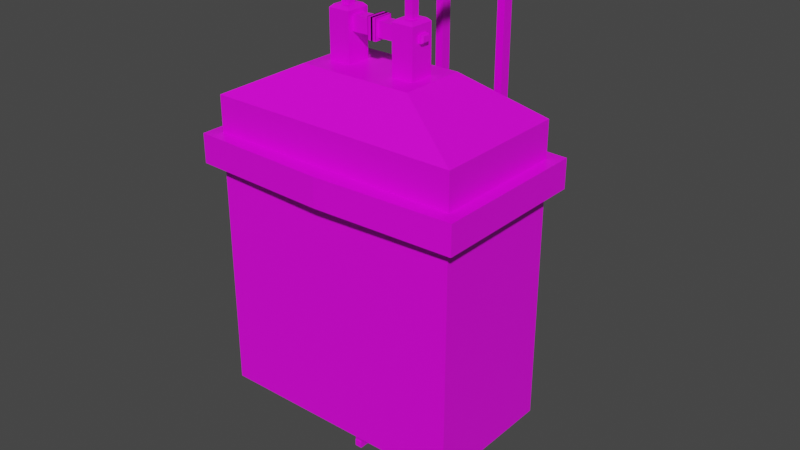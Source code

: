 # Source: Mesh_OxygenTank.blend  (saved by Blender 2.92.15; exported with 4.5.12 LTS)
import bpy
from mathutils import Matrix  # noqa: F401  (used for matrix-valued properties, if any)

bpy.ops.wm.read_factory_settings(use_empty=True)
scene = bpy.context.scene
scene.name = 'Scene'

# ---- collections
col_collection = bpy.data.collections.new('Collection'); scene.collection.children.link(col_collection)

# ---- images (referenced by path relative to the original .blend; pixels are not part of the script)
import os
ASSET_DIR = os.environ.get("B2B_ASSET_DIR", "")  # directory of the original .blend (textures are referenced by path, not embedded)
HERE = os.path.dirname(os.path.abspath(__file__))  # packed textures are extracted next to this script under _unpacked/

def load_image(name, relpath, width, height, colorspace="sRGB"):
    """Load a texture the original file referenced (path relative to the .blend, or extracted next to this script)."""
    p = next((c for c in (os.path.join(HERE, relpath), os.path.join(ASSET_DIR, relpath)) if relpath and os.path.exists(c)), "")
    if p:
        img = bpy.data.images.load(p, check_existing=True)
        img.name = name
    else:  # same state as the original file: an image datablock whose file is absent (Cycles renders it pink)
        img = bpy.data.images.new(name, width, height)
        img.source = "FILE"
        img.filepath = "//" + (relpath or name)
    img.colorspace_settings.name = colorspace
    return img
img_imphenziapalette01_png = load_image('ImphenziaPalette01.png', 'ImphenziaPalette01.png', 1024, 1024, 'sRGB')

# ---- materials (node trees are filled in below, after node groups)
mat_material = bpy.data.materials.new('Material')
mat_material.alpha_threshold = 0.0
mat_material.use_transparent_shadow = False
mat_material.line_color = (0.0, 0.0, 0.0, 1.0)

# ---- material node trees
mat_material.use_nodes = True; mat_material.node_tree.nodes.clear()
_N = mat_material.node_tree.nodes; _L = mat_material.node_tree.links
n0 = _N.new('ShaderNodeOutputMaterial'); n0.name = 'Material Output'; n0.location = (300, 300)
n1 = _N.new('ShaderNodeBsdfPrincipled'); n1.name = 'Principled BSDF'; n1.location = (10, 300)
n1.distribution = 'GGX'
n1.subsurface_method = 'BURLEY'
n1.inputs[2].default_value = 0.4
n1.inputs[3].default_value = 1.45
n1.inputs[27].default_value = (0.0, 0.0, 0.0, 1.0)
n1.inputs[28].default_value = 1.0
n2 = _N.new('ShaderNodeTexImage'); n2.name = 'Image Texture'; n2.location = (-348, 190)
n2.image = img_imphenziapalette01_png
n2.interpolation = 'Closest'
_L.new(n1.outputs[0], n0.inputs[0])
_L.new(n2.outputs[0], n1.inputs[0])
n0.is_active_output = True

# ---- world
world_world = bpy.data.worlds.new('World'); scene.world = world_world
world_world.use_nodes = True; world_world.node_tree.nodes.clear()
_N = world_world.node_tree.nodes; _L = world_world.node_tree.links
n0 = _N.new('ShaderNodeOutputWorld'); n0.name = 'World Output'; n0.location = (300, 300)
n1 = _N.new('ShaderNodeBackground'); n1.name = 'Background'; n1.location = (10, 300)
n1.inputs[0].default_value = (0.05088, 0.05088, 0.05088, 1.0)
_L.new(n1.outputs[0], n0.inputs[0])
n0.is_active_output = True
world_world.color = (0.05088, 0.05088, 0.05088)
world_world.use_sun_shadow = False
world_world.sun_shadow_jitter_overblur = 0.0

# ---- meshes
me_cube = bpy.data.meshes.new('Cube')
me_cube.from_pydata([(0.2549, 0.2599, 2.814), (0.5718, 0.4175, 2.656), (0.2549, -0.03635, 2.814), (0.5718, -0.1939, 2.656), (0.0, -0.1939, 2.656), (0.0, -0.03635, 2.814), (0.0, 0.2599, 2.814), (0.0, 0.4175, 2.656), (0.2674, 0.2523, 1.149), (0.5718, 0.4175, 1.314), (0.2674, -0.02877, 1.149), (0.5718, -0.1939, 1.314), (0.0, 0.4175, 1.314), (0.0, 0.2523, 1.149), (0.0, -0.02877, 1.149), (0.0, -0.1939, 1.314), (0.5718, 0.4175, 2.494), (0.5718, -0.1939, 2.494), (0.0, 0.4175, 2.494), (0.0, -0.1939, 2.494), (0.5718, -0.1939, 2.363), (0.0, -0.1939, 2.363), (0.5718, 0.4175, 2.363), (0.0, 0.4175, 2.363), (0.6276, 0.4732, 2.363), (0.6276, 0.4732, 2.494), (0.0, 0.4963, 2.363), (0.0, 0.4963, 2.494), (0.6276, -0.2497, 2.494), (0.0, -0.2728, 2.494), (0.6276, -0.2497, 2.363), (0.0, -0.2728, 2.363), (0.2032, 0.1665, 2.814), (0.2032, 0.05706, 2.814), (0.1064, 0.05706, 2.814), (0.1064, 0.1665, 2.814), (0.1064, 0.08119, 2.941), (0.1064, 0.1423, 2.941), (0.1064, 0.1423, 3.004), (0.1064, 0.08119, 3.004), (-0.003522, 0.08119, 2.941), (-0.003522, 0.1423, 2.941), (-0.003522, 0.08119, 3.004), (-0.003522, 0.1423, 3.004), (0.2032, 0.1326, 2.954), (0.2032, 0.09092, 2.954), (0.2032, 0.1326, 2.987), (0.2032, 0.09092, 2.987), (0.217, 0.1326, 2.954), (0.2226, 0.127, 2.96), (0.2226, 0.09653, 2.96), (0.217, 0.09092, 2.954), (0.2226, 0.127, 2.982), (0.217, 0.1326, 2.987), (0.217, 0.09092, 2.987), (0.2226, 0.09653, 2.982), (0.2032, 0.1665, 3.022), (0.1902, 0.1535, 3.035), (0.1902, 0.07003, 3.035), (0.2032, 0.05706, 3.022), (0.1064, 0.1665, 3.022), (0.1193, 0.1535, 3.035), (0.1193, 0.07003, 3.035), (0.1064, 0.05706, 3.022), (0.01911, 0.1423, 2.941), (0.01911, 0.1423, 3.004), (0.01911, 0.08119, 2.941), (0.01911, 0.08119, 3.004), (-0.003522, 0.06639, 2.927), (-0.003522, 0.1572, 2.927), (-0.003522, 0.06639, 3.019), (-0.003522, 0.1572, 3.019), (0.01911, 0.1572, 2.927), (0.01911, 0.06639, 2.927), (0.01911, 0.06639, 3.019), (0.01911, 0.1572, 3.019), (-0.003522, 0.06818, 2.928), (-0.003522, 0.1554, 2.928), (-0.003522, 0.06818, 3.017), (-0.003522, 0.1554, 3.017), (0.01911, 0.1554, 2.928), (0.01911, 0.06818, 2.928), (0.01911, 0.06818, 3.017), (0.01911, 0.1554, 3.017), (0.1723, 0.1298, 3.035), (0.1723, 0.09373, 3.035), (0.1373, 0.1298, 3.035), (0.1373, 0.09373, 3.035), (0.1723, 0.1298, 3.268), (0.1723, 0.09373, 3.268), (0.1373, 0.1298, 3.268), (0.1373, 0.09373, 3.268), (0.1723, 0.1298, 3.235), (0.1373, 0.1298, 3.235), (0.1723, 0.1298, 3.265), (0.1373, 0.1298, 3.265), (0.1373, 0.7346, 3.235), (0.1723, 0.7346, 3.235), (0.1373, 0.7346, 3.265), (0.1723, 0.7346, 3.265), (0.1723, 0.676, 3.235), (0.1373, 0.676, 3.235), (0.1373, 0.7265, 3.235), (0.1723, 0.7265, 3.235), (0.1373, 0.676, 0.9234), (0.1723, 0.676, 0.9234), (0.1373, 0.7265, 0.9234), (0.1723, 0.7265, 0.9234), (0.1723, 0.676, 0.9364), (0.1373, 0.676, 0.9364), (0.1373, 0.676, 0.9683), (0.1723, 0.676, 0.9683), (0.1373, 0.116, 0.9364), (0.1723, 0.116, 0.9364), (0.1373, 0.116, 0.9683), (0.1723, 0.116, 0.9683), (0.1373, 0.1183, 0.9683), (0.1723, 0.1183, 0.9683), (0.1373, 0.1745, 0.9683), (0.1723, 0.1745, 0.9683), (0.1373, 0.1183, 1.195), (0.1723, 0.1183, 1.195), (0.1373, 0.1745, 1.195), (0.1723, 0.1745, 1.195), (0.2264, 0.1994, 1.149), (0.2264, 0.0747, 1.149), (0.0849, 0.1994, 1.149), (0.0849, 0.0747, 1.149), (0.0849, 0.0747, 1.128), (0.1171, 0.1069, 1.096), (0.1942, 0.1069, 1.096), (0.2264, 0.0747, 1.128), (0.1942, 0.1672, 1.096), (0.2264, 0.1994, 1.128), (0.1171, 0.1672, 1.096), (0.0849, 0.1994, 1.128)], [], [(18, 7, 1, 16), (0, 6, 5, 2), (13, 8, 10, 14), (0, 2, 3, 1), (6, 0, 1, 7), (2, 5, 4, 3), (17, 3, 4, 19), (14, 10, 11, 15), (10, 8, 9, 11), (8, 13, 12, 9), (16, 1, 3, 17), (18, 16, 25, 27), (21, 20, 30, 31), (17, 19, 29, 28), (12, 23, 22, 9), (11, 20, 21, 15), (9, 22, 20, 11), (24, 25, 28, 30), (30, 28, 29, 31), (26, 27, 25, 24), (16, 17, 28, 25), (20, 22, 24, 30), (22, 23, 26, 24), (32, 33, 34, 35), (32, 35, 60, 56), (34, 33, 59, 63), (35, 34, 63, 60), (57, 61, 62, 58), (37, 38, 39, 36), (41, 40, 42, 43), (40, 41, 69, 68), (41, 43, 71, 69), (67, 65, 75, 74), (64, 66, 73, 72), (45, 47, 46, 44), (44, 46, 53, 48), (47, 45, 51, 54), (50, 49, 52, 55), (46, 47, 54, 53), (49, 50, 51, 48), (53, 54, 55, 52), (52, 49, 48, 53), (50, 55, 54, 51), (45, 44, 48, 51), (57, 58, 59, 56), (61, 57, 56, 60), (58, 62, 63, 59), (62, 61, 60, 63), (33, 32, 56, 59), (39, 38, 65, 67), (36, 39, 67, 66), (37, 36, 66, 64), (38, 37, 64, 65), (72, 73, 81, 80), (71, 70, 78, 79), (70, 68, 76, 78), (73, 74, 82, 81), (65, 64, 72, 75), (66, 67, 74, 73), (42, 40, 68, 70), (43, 42, 70, 71), (83, 80, 77, 79), (80, 81, 76, 77), (81, 82, 78, 76), (82, 83, 79, 78), (74, 75, 83, 82), (69, 71, 79, 77), (75, 72, 80, 83), (68, 69, 77, 76), (84, 85, 87, 86), (88, 90, 91, 89), (87, 85, 89, 91), (85, 84, 88, 89), (86, 87, 91, 90), (84, 86, 90, 88), (92, 94, 95, 93), (97, 96, 98, 99), (93, 95, 98, 96), (95, 94, 99, 98), (94, 92, 97, 99), (92, 93, 96, 97), (100, 103, 102, 101), (105, 104, 106, 107), (101, 102, 106, 104), (100, 101, 104, 105), (103, 100, 105, 107), (102, 103, 107, 106), (108, 111, 110, 109), (113, 112, 114, 115), (111, 108, 113, 115), (110, 111, 115, 114), (109, 110, 114, 112), (108, 109, 112, 113), (116, 118, 119, 117), (120, 121, 123, 122), (117, 119, 123, 121), (116, 117, 121, 120), (118, 116, 120, 122), (119, 118, 122, 123), (126, 127, 125, 124), (127, 126, 135, 128), (124, 125, 131, 133), (126, 124, 133, 135), (134, 132, 130, 129), (129, 130, 131, 128), (130, 132, 133, 131), (132, 134, 135, 133), (134, 129, 128, 135), (125, 127, 128, 131)])
_uv = me_cube.uv_layers.new(name='UVMap')
_uv.uv.foreach_set('vector', [0.04478, 0.9473, 0.04535, 0.9473, 0.04535, 0.9502, 0.04478, 0.9502, 0.04671, 0.9517, 0.04884, 0.9517, 0.04884, 0.9545, 0.04671, 0.9545, 0.0371, 0.9518, 0.03919, 0.9518, 0.03919, 0.9545, 0.0371, 0.9545, 0.04671, 0.9517, 0.04671, 0.9545, 0.04535, 0.9561, 0.04535, 0.9502, 0.04884, 0.9517, 0.04671, 0.9517, 0.0459, 0.9502, 0.04884, 0.9502, 0.04671, 0.9545, 0.04884, 0.9545, 0.04884, 0.9561, 0.0459, 0.9561, 0.04478, 0.9561, 0.04535, 0.9561, 0.04535, 0.959, 0.04478, 0.959, 0.0371, 0.9545, 0.03919, 0.9545, 0.04004, 0.9561, 0.0371, 0.9561, 0.03919, 0.9545, 0.03919, 0.9518, 0.04062, 0.9502, 0.04062, 0.9561, 0.03919, 0.9518, 0.0371, 0.9518, 0.0371, 0.9502, 0.04004, 0.9502, 0.04478, 0.9502, 0.04535, 0.9502, 0.04535, 0.9561, 0.04478, 0.9561, 0.4393, 0.6582, 0.4393, 0.6611, 0.4393, 0.6611, 0.4393, 0.6582, 0.4388, 0.6699, 0.4388, 0.667, 0.4388, 0.667, 0.4388, 0.6699, 0.4393, 0.667, 0.4393, 0.6699, 0.4393, 0.6699, 0.4393, 0.667, 0.04062, 0.9473, 0.04431, 0.9473, 0.04431, 0.9502, 0.04062, 0.9502, 0.04062, 0.9561, 0.04431, 0.9561, 0.04431, 0.959, 0.04062, 0.959, 0.04062, 0.9502, 0.04431, 0.9502, 0.04431, 0.9561, 0.04062, 0.9561, 0.4388, 0.6611, 0.4393, 0.6611, 0.4393, 0.667, 0.4388, 0.667, 0.4388, 0.667, 0.4393, 0.667, 0.4393, 0.6699, 0.4388, 0.6699, 0.4388, 0.6582, 0.4393, 0.6582, 0.4393, 0.6611, 0.4388, 0.6611, 0.4393, 0.6611, 0.4393, 0.667, 0.4393, 0.667, 0.4393, 0.6611, 0.4388, 0.667, 0.4388, 0.6611, 0.4388, 0.6611, 0.4388, 0.667, 0.4388, 0.6611, 0.4388, 0.6582, 0.4388, 0.6582, 0.4388, 0.6611, 0.04671, 0.9517, 0.04671, 0.9545, 0.04884, 0.9545, 0.04884, 0.9517, 0.04671, 0.9517, 0.04884, 0.9517, 0.04884, 0.9517, 0.04671, 0.9517, 0.04884, 0.9545, 0.04671, 0.9545, 0.04671, 0.9545, 0.04884, 0.9545, 0.04884, 0.9517, 0.04884, 0.9545, 0.04884, 0.9545, 0.04884, 0.9517, 0.047, 0.952, 0.04855, 0.952, 0.04855, 0.9542, 0.047, 0.9542, 0.04884, 0.9517, 0.04884, 0.9517, 0.04884, 0.9545, 0.04884, 0.9545, 0.04884, 0.9517, 0.04884, 0.9545, 0.04884, 0.9545, 0.04884, 0.9517, 0.04884, 0.9545, 0.04884, 0.9517, 0.04884, 0.9517, 0.04884, 0.9545, 0.04884, 0.9517, 0.04884, 0.9517, 0.04884, 0.9517, 0.04884, 0.9517, 0.04884, 0.9545, 0.04884, 0.9517, 0.04884, 0.9517, 0.04884, 0.9545, 0.04884, 0.9517, 0.04884, 0.9545, 0.04884, 0.9545, 0.04884, 0.9517, 0.04671, 0.9545, 0.04671, 0.9545, 0.04671, 0.9517, 0.04671, 0.9517, 0.04671, 0.9517, 0.04671, 0.9517, 0.04671, 0.9517, 0.04671, 0.9517, 0.04671, 0.9545, 0.04671, 0.9545, 0.04671, 0.9545, 0.04671, 0.9545, 0.04671, 0.9542, 0.04671, 0.9521, 0.04671, 0.9521, 0.04671, 0.9542, 0.04671, 0.9517, 0.04671, 0.9545, 0.04671, 0.9545, 0.04671, 0.9517, 0.04671, 0.9521, 0.04671, 0.9542, 0.04671, 0.9545, 0.04671, 0.9517, 0.04671, 0.9517, 0.04671, 0.9545, 0.04671, 0.9542, 0.04671, 0.9521, 0.04671, 0.9521, 0.04671, 0.9521, 0.04671, 0.9517, 0.04671, 0.9517, 0.04671, 0.9542, 0.04671, 0.9542, 0.04671, 0.9545, 0.04671, 0.9545, 0.04671, 0.9545, 0.04671, 0.9517, 0.04671, 0.9517, 0.04671, 0.9545, 0.047, 0.952, 0.047, 0.9542, 0.04671, 0.9545, 0.04671, 0.9517, 0.04855, 0.952, 0.047, 0.952, 0.04671, 0.9517, 0.04884, 0.9517, 0.047, 0.9542, 0.04855, 0.9542, 0.04884, 0.9545, 0.04671, 0.9545, 0.04855, 0.9542, 0.04855, 0.952, 0.04884, 0.9517, 0.04884, 0.9545, 0.04671, 0.9545, 0.04671, 0.9517, 0.04671, 0.9517, 0.04671, 0.9545, 0.04884, 0.9545, 0.04884, 0.9517, 0.04884, 0.9517, 0.04884, 0.9545, 0.04884, 0.9545, 0.04884, 0.9545, 0.04884, 0.9545, 0.04884, 0.9545, 0.04884, 0.9517, 0.04884, 0.9545, 0.04884, 0.9545, 0.04884, 0.9517, 0.04884, 0.9517, 0.04884, 0.9517, 0.04884, 0.9517, 0.04884, 0.9517, 0.04884, 0.9517, 0.04884, 0.9545, 0.04884, 0.9545, 0.04884, 0.9517, 0.04884, 0.9517, 0.04884, 0.9545, 0.04884, 0.9545, 0.04884, 0.9517, 0.04884, 0.9545, 0.04884, 0.9545, 0.04884, 0.9545, 0.04884, 0.9545, 0.04884, 0.9545, 0.04884, 0.9545, 0.04884, 0.9545, 0.04884, 0.9545, 0.04884, 0.9517, 0.04884, 0.9517, 0.04884, 0.9517, 0.04884, 0.9517, 0.04884, 0.9545, 0.04884, 0.9545, 0.04884, 0.9545, 0.04884, 0.9545, 0.04884, 0.9545, 0.04884, 0.9545, 0.04884, 0.9545, 0.04884, 0.9545, 0.04884, 0.9517, 0.04884, 0.9545, 0.04884, 0.9545, 0.04884, 0.9517, 0.04884, 0.9517, 0.04884, 0.9517, 0.04884, 0.9517, 0.04884, 0.9517, 0.04884, 0.9517, 0.04884, 0.9545, 0.04884, 0.9545, 0.04884, 0.9517, 0.04884, 0.9545, 0.04884, 0.9545, 0.04884, 0.9545, 0.04884, 0.9545, 0.04884, 0.9545, 0.04884, 0.9517, 0.04884, 0.9517, 0.04884, 0.9545, 0.04884, 0.9545, 0.04884, 0.9517, 0.04884, 0.9517, 0.04884, 0.9545, 0.04884, 0.9517, 0.04884, 0.9517, 0.04884, 0.9517, 0.04884, 0.9517, 0.04884, 0.9517, 0.04884, 0.9517, 0.04884, 0.9517, 0.04884, 0.9517, 0.04884, 0.9545, 0.04884, 0.9517, 0.04884, 0.9517, 0.04884, 0.9545, 0.047, 0.952, 0.047, 0.9542, 0.04855, 0.9542, 0.04855, 0.952, 0.9572, 0.9286, 0.9587, 0.9286, 0.9587, 0.9308, 0.9572, 0.9308, 0.9392, 0.9464, 0.9376, 0.9464, 0.9376, 0.9464, 0.9392, 0.9464, 0.9376, 0.9464, 0.9376, 0.9442, 0.9376, 0.9442, 0.9376, 0.9464, 0.9392, 0.9442, 0.9392, 0.9464, 0.9392, 0.9464, 0.9392, 0.9442, 0.9376, 0.9442, 0.9392, 0.9442, 0.9392, 0.9442, 0.9376, 0.9442, 0.047, 0.952, 0.047, 0.952, 0.04855, 0.952, 0.04855, 0.952, 0.047, 0.952, 0.04855, 0.952, 0.04855, 0.952, 0.047, 0.952, 0.9821, 0.9403, 0.9821, 0.9403, 0.9821, 0.9403, 0.9821, 0.9403, 0.9821, 0.9403, 0.9806, 0.9403, 0.9806, 0.9403, 0.9821, 0.9403, 0.9806, 0.9403, 0.9806, 0.9403, 0.9806, 0.9403, 0.9806, 0.9403, 0.9806, 0.9403, 0.9821, 0.9403, 0.9821, 0.9403, 0.9806, 0.9403, 0.047, 0.952, 0.047, 0.952, 0.04855, 0.952, 0.04855, 0.952, 0.9259, 0.9364, 0.9275, 0.9364, 0.9275, 0.9364, 0.9259, 0.9364, 0.9509, 0.9599, 0.9509, 0.9599, 0.9509, 0.9599, 0.9509, 0.9599, 0.9493, 0.9599, 0.9509, 0.9599, 0.9509, 0.9599, 0.9493, 0.9599, 0.9493, 0.9599, 0.9493, 0.9599, 0.9493, 0.9599, 0.9493, 0.9599, 0.9509, 0.9599, 0.9493, 0.9599, 0.9493, 0.9599, 0.9509, 0.9599, 0.047, 0.952, 0.047, 0.952, 0.04855, 0.952, 0.04855, 0.952, 0.9493, 0.9325, 0.9509, 0.9325, 0.9509, 0.9325, 0.9493, 0.9325, 0.9767, 0.913, 0.9767, 0.913, 0.9767, 0.913, 0.9767, 0.913, 0.9782, 0.913, 0.9767, 0.913, 0.9767, 0.913, 0.9782, 0.913, 0.9782, 0.913, 0.9782, 0.913, 0.9782, 0.913, 0.9782, 0.913, 0.9767, 0.913, 0.9782, 0.913, 0.9782, 0.913, 0.9767, 0.913, 0.04855, 0.952, 0.04855, 0.952, 0.047, 0.952, 0.047, 0.952, 0.04855, 0.952, 0.047, 0.952, 0.047, 0.952, 0.04855, 0.952, 0.9572, 0.9325, 0.9572, 0.9325, 0.9572, 0.9325, 0.9572, 0.9325, 0.9587, 0.9325, 0.9572, 0.9325, 0.9572, 0.9325, 0.9587, 0.9325, 0.9587, 0.9325, 0.9587, 0.9325, 0.9587, 0.9325, 0.9587, 0.9325, 0.9572, 0.9325, 0.9587, 0.9325, 0.9587, 0.9325, 0.9572, 0.9325, 0.0371, 0.9518, 0.0371, 0.9545, 0.03919, 0.9545, 0.03919, 0.9518, 0.0371, 0.9545, 0.0371, 0.9518, 0.0371, 0.9518, 0.0371, 0.9545, 0.03919, 0.9518, 0.03919, 0.9545, 0.03919, 0.9545, 0.03919, 0.9518, 0.0371, 0.9518, 0.03919, 0.9518, 0.03919, 0.9518, 0.0371, 0.9518, 0.03758, 0.9525, 0.03871, 0.9525, 0.03871, 0.9538, 0.03758, 0.9538, 0.03758, 0.9538, 0.03871, 0.9538, 0.03919, 0.9545, 0.0371, 0.9545, 0.03871, 0.9538, 0.03871, 0.9525, 0.03919, 0.9518, 0.03919, 0.9545, 0.03871, 0.9525, 0.03758, 0.9525, 0.0371, 0.9518, 0.03919, 0.9518, 0.03758, 0.9525, 0.03758, 0.9538, 0.0371, 0.9545, 0.0371, 0.9518, 0.03919, 0.9545, 0.0371, 0.9545, 0.0371, 0.9545, 0.03919, 0.9545])
me_cube.materials.append(mat_material)
me_cube.use_remesh_preserve_volume = False
me_cube.use_remesh_preserve_attributes = False
me_cube.use_mirror_vertex_groups = False
me_cube.update()

# ---- objects
ob_cube = bpy.data.objects.new('Cube', me_cube)

# ---- transforms, parenting, visibility, modifiers, constraints
ob_cube.location = (0.0, 0.0, 0.0)
ob_cube.lock_rotations_4d = False
ob_cube.empty_display_type = 'ARROWS'
ob_cube.lineart.crease_threshold = 0.0
_m = ob_cube.modifiers.new('Mirror', 'MIRROR')

# ---- collection membership
col_collection.objects.link(ob_cube)

# ---- scene / render settings (as saved in the file)
scene.frame_start = 1; scene.frame_end = 250; scene.frame_set(1)
scene.render.engine = 'BLENDER_EEVEE_NEXT'
scene.cycles.use_denoising = False
scene.cycles.samples = 128
scene.cycles.sampling_pattern = 'TABULATED_SOBOL'
scene.cycles.use_adaptive_sampling = False
scene.cycles.use_light_tree = False
scene.view_settings.view_transform = 'Filmic'
bpy.context.view_layer.update()

# ---- added for rendering (the .blend has no active camera and no usable light): camera, sun
cam_auto = bpy.data.cameras.new('AutoCamera')
cam_auto.lens = 50.0
cam_auto.sensor_width = 36.0
cam_auto.clip_end = 1000.0
ob_auto_camera = bpy.data.objects.new('AutoCamera', cam_auto)
scene.collection.objects.link(ob_auto_camera)
ob_auto_camera.location = (2.63109, -2.92637, 4.20052)
ob_auto_camera.rotation_euler = (1.09748, -7.21219e-08, 0.694738)
scene.camera = ob_auto_camera
light_auto_sun = bpy.data.lights.new('AutoSun', 'SUN')
light_auto_sun.energy = 3.0
light_auto_sun.angle = 0.0523599
ob_auto_sun = bpy.data.objects.new('AutoSun', light_auto_sun)
scene.collection.objects.link(ob_auto_sun)
ob_auto_sun.rotation_euler = (0.872665, 0.174533, 0.523599)
bpy.context.view_layer.update()
